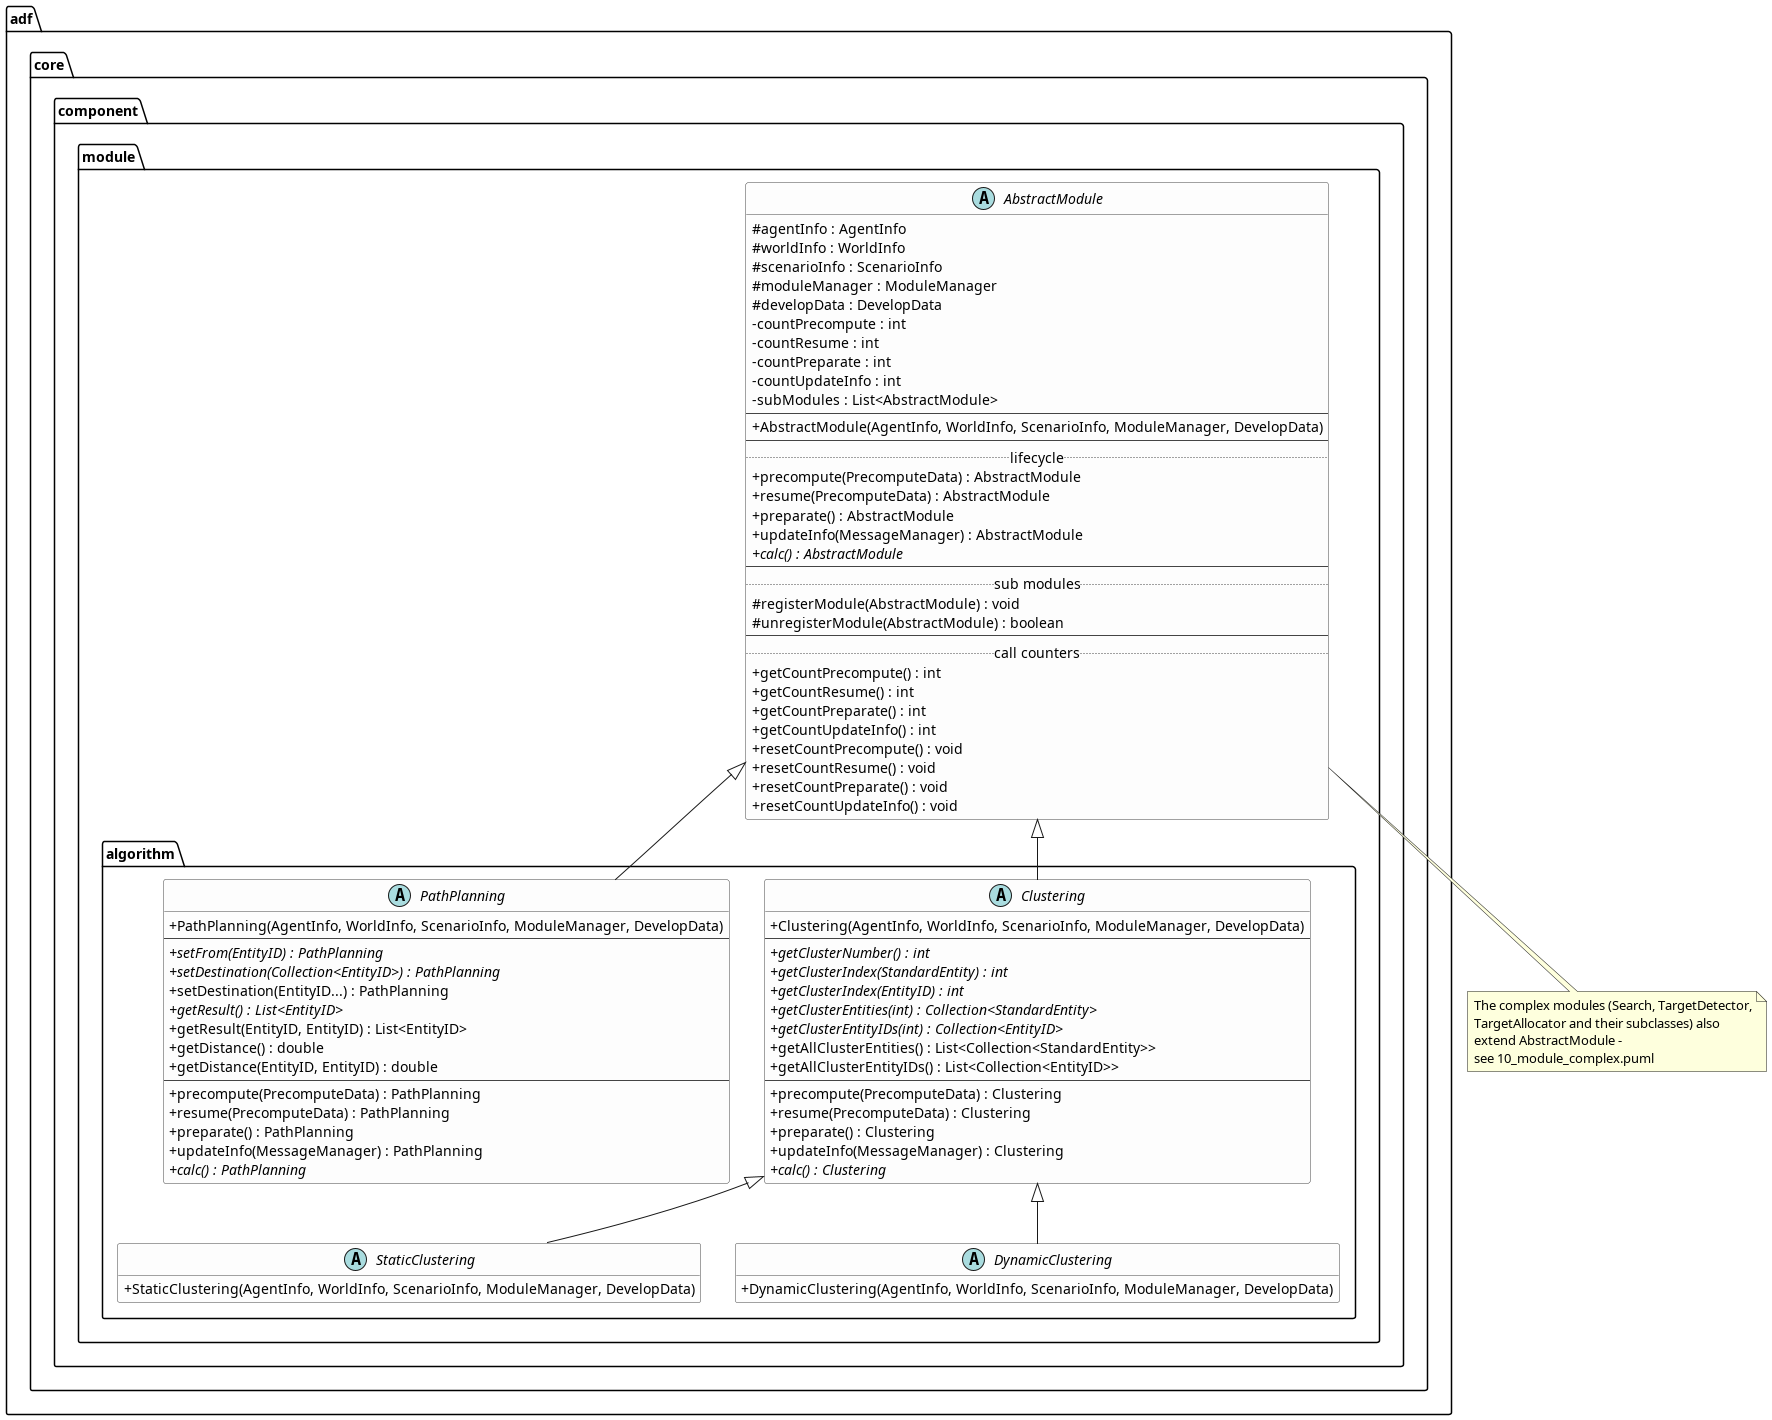

The diagram above was rendered by PlantUML. Its source (embedded in the PNG):
@startuml 09_module_algorithm
' adf-core-java (core-docs)
'   adf.core.component.module.AbstractModule
'   adf.core.component.module.algorithm.*
' Source: core-docs/component/module/AbstractModule.md
'         core-docs/component/module/algorithm/**

skinparam classAttributeIconSize 0
skinparam ClassBackgroundColor #FDFDFD
skinparam ClassBorderColor #444444
hide empty members

package "adf.core.component.module" {

    abstract class AbstractModule {
        # agentInfo : AgentInfo
        # worldInfo : WorldInfo
        # scenarioInfo : ScenarioInfo
        # moduleManager : ModuleManager
        # developData : DevelopData
        - countPrecompute : int
        - countResume : int
        - countPreparate : int
        - countUpdateInfo : int
        - subModules : List<AbstractModule>
        --
        + AbstractModule(AgentInfo, WorldInfo, ScenarioInfo, ModuleManager, DevelopData)
        --
        .. lifecycle ..
        + precompute(PrecomputeData) : AbstractModule
        + resume(PrecomputeData) : AbstractModule
        + preparate() : AbstractModule
        + updateInfo(MessageManager) : AbstractModule
        + {abstract} calc() : AbstractModule
        --
        .. sub modules ..
        # registerModule(AbstractModule) : void
        # unregisterModule(AbstractModule) : boolean
        --
        .. call counters ..
        + getCountPrecompute() : int
        + getCountResume() : int
        + getCountPreparate() : int
        + getCountUpdateInfo() : int
        + resetCountPrecompute() : void
        + resetCountResume() : void
        + resetCountPreparate() : void
        + resetCountUpdateInfo() : void
    }
}

package "adf.core.component.module.algorithm" {

    abstract class PathPlanning {
        + PathPlanning(AgentInfo, WorldInfo, ScenarioInfo, ModuleManager, DevelopData)
        --
        + {abstract} setFrom(EntityID) : PathPlanning
        + {abstract} setDestination(Collection<EntityID>) : PathPlanning
        + setDestination(EntityID...) : PathPlanning
        + {abstract} getResult() : List<EntityID>
        + getResult(EntityID, EntityID) : List<EntityID>
        + getDistance() : double
        + getDistance(EntityID, EntityID) : double
        --
        + precompute(PrecomputeData) : PathPlanning
        + resume(PrecomputeData) : PathPlanning
        + preparate() : PathPlanning
        + updateInfo(MessageManager) : PathPlanning
        + {abstract} calc() : PathPlanning
    }

    abstract class Clustering {
        + Clustering(AgentInfo, WorldInfo, ScenarioInfo, ModuleManager, DevelopData)
        --
        + {abstract} getClusterNumber() : int
        + {abstract} getClusterIndex(StandardEntity) : int
        + {abstract} getClusterIndex(EntityID) : int
        + {abstract} getClusterEntities(int) : Collection<StandardEntity>
        + {abstract} getClusterEntityIDs(int) : Collection<EntityID>
        + getAllClusterEntities() : List<Collection<StandardEntity>>
        + getAllClusterEntityIDs() : List<Collection<EntityID>>
        --
        + precompute(PrecomputeData) : Clustering
        + resume(PrecomputeData) : Clustering
        + preparate() : Clustering
        + updateInfo(MessageManager) : Clustering
        + {abstract} calc() : Clustering
    }

    abstract class StaticClustering {
        + StaticClustering(AgentInfo, WorldInfo, ScenarioInfo, ModuleManager, DevelopData)
    }

    abstract class DynamicClustering {
        + DynamicClustering(AgentInfo, WorldInfo, ScenarioInfo, ModuleManager, DevelopData)
    }
}

AbstractModule <|-- PathPlanning
AbstractModule <|-- Clustering
Clustering <|-- StaticClustering
Clustering <|-- DynamicClustering

note bottom of AbstractModule
  The complex modules (Search, TargetDetector,
  TargetAllocator and their subclasses) also
  extend AbstractModule -
  see 10_module_complex.puml
end note

@enduml